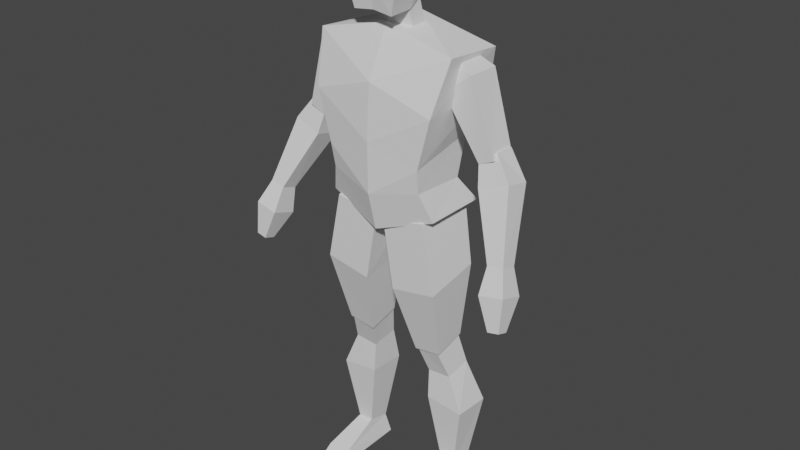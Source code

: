 # Source: untitled.blend  (saved by Blender 3.4.6; exported with 4.5.12 LTS)
import bpy
from mathutils import Matrix  # noqa: F401  (used for matrix-valued properties, if any)

bpy.ops.wm.read_factory_settings(use_empty=True)
scene = bpy.context.scene
scene.name = 'Scene'

# ---- collections
col_collection = bpy.data.collections.new('Collection'); scene.collection.children.link(col_collection)

# ---- world
world_world = bpy.data.worlds.new('World'); scene.world = world_world
world_world.use_nodes = True; world_world.node_tree.nodes.clear()
_N = world_world.node_tree.nodes; _L = world_world.node_tree.links
n0 = _N.new('ShaderNodeOutputWorld'); n0.name = 'World Output'; n0.location = (300, 300)
n1 = _N.new('ShaderNodeBackground'); n1.name = 'Background'; n1.location = (10, 300)
n1.inputs[0].default_value = (0.05088, 0.05088, 0.05088, 1.0)
_L.new(n1.outputs[0], n0.inputs[0])
n0.is_active_output = True
world_world.color = (0.05088, 0.05088, 0.05088)
world_world.use_sun_shadow = False
world_world.sun_shadow_jitter_overblur = 0.0

# ---- meshes
me_cube_001 = bpy.data.meshes.new('Cube.001')
me_cube_001.from_pydata([(0.2058, -0.8833, 0.08713), (0.2546, -0.8941, 0.6126), (0.2058, 0.4764, 0.08623), (0.2546, 0.3956, 0.6285), (0.0, 0.6871, 0.0157), (0.0, 0.3395, 0.6873), (0.0, -0.3005, 0.00573), (0.0, -0.5701, 0.6968), (0.2241, 0.7416, 0.4491), (0.1768, 0.7425, 0.2714), (0.1722, 0.6662, 0.1878), (0.2241, -1.0, 0.4753), (0.1768, -0.7083, 0.3228), (0.1722, -0.5067, 0.1779), (0.0, -1.0, 0.5165), (0.0, -0.8462, 0.3667), (0.0, -0.5014, 0.2187), (0.0, 0.825, 0.521), (0.0, 0.8992, 0.3279), (0.0, 0.8833, 0.1511), (0.1942, 0.1451, 0.5046), (0.1666, 0.03336, 0.5965), (0.1942, -0.527, 0.5046), (0.1666, -0.4152, 0.5965), (0.2985, 0.1451, 0.5768), (0.2248, 0.03336, 0.6168), (0.2985, -0.527, 0.5768), (0.2248, -0.4152, 0.6168), (0.3199, 0.04142, 0.2964), (0.3199, -0.4808, 0.3048), (0.3759, 0.04142, 0.3201), (0.3759, -0.4808, 0.3285), (0.3333, 0.1505, 0.2278), (0.314, -0.005685, 0.3228), (0.3333, -0.4034, 0.206), (0.314, -0.4255, 0.3127), (0.4365, 0.08433, 0.262), (0.3774, -0.04331, 0.3422), (0.4365, -0.4696, 0.2401), (0.3774, -0.4631, 0.3407), (0.433, 0.6146, 0.02727), (0.433, 0.2722, 0.008073), (0.4889, 0.5944, 0.03768), (0.4889, 0.252, 0.01848), (0.0567, 0.5825, -0.1948), (0.0153, 0.5699, 0.04864), (0.0567, -0.6143, -0.158), (0.0153, -0.7659, 0.05189), (0.2237, 0.5825, -0.1649), (0.1748, 0.5699, 0.07852), (0.2237, -0.6143, -0.1281), (0.1748, -0.7659, 0.08177), (0.09685, 0.1491, -0.4482), (0.09685, -0.531, -0.419), (0.1978, 0.1491, -0.4339), (0.1978, -0.531, -0.4047), (0.1223, -0.1049, -0.5482), (0.09901, 0.1404, -0.4321), (0.1223, -0.6907, -0.533), (0.09901, -0.5223, -0.4029), (0.209, -0.1049, -0.5417), (0.1879, 0.1404, -0.4321), (0.209, -0.6907, -0.5265), (0.1879, -0.5223, -0.4029), (0.1657, -0.22, -0.9129), (0.1657, -0.6965, -0.9346), (0.223, -0.22, -0.9162), (0.223, -0.6965, -0.9378), (0.4356, 0.8753, -0.05512), (0.4356, 0.3504, -0.08453), (0.5213, 0.8443, -0.03916), (0.5213, 0.3195, -0.06858), (0.4804, 0.9273, -0.1633), (0.4804, 0.6866, -0.1768), (0.5197, 0.9131, -0.156), (0.5197, 0.6725, -0.1695), (0.2636, -0.06382, -0.6721), (0.2636, -0.8845, -0.6797), (0.1246, -0.06382, -0.6569), (0.1246, -0.8845, -0.6645), (0.1501, 0.7919, -1.014), (0.1501, -0.7728, -1.009), (0.2545, 0.7919, -1.014), (0.2545, -0.7728, -1.009), (0.2418, 0.6598, -0.9747), (0.1565, 0.6522, -0.9726), (0.0, 0.09945, 0.7531), (0.0, 1.584e-08, 0.9744), (0.08371, -9.403e-09, 0.9425), (0.07118, 0.1805, 0.7337), (0.07118, 0.6984, 0.7299), (0.08371, 0.6799, 0.935), (0.07118, -0.319, 0.7926), (0.08371, -0.5068, 0.9237), (0.0, -0.4, 0.812), (0.0, -0.3963, 0.96), (0.0, 0.6799, 0.738), (0.0, 0.5363, 0.9494), (0.1, 0.0, 0.8544), (0.1, -0.5879, 0.8544), (0.1, 0.772, 0.8406), (0.0, 0.772, 0.8406), (0.0, -0.5879, 0.8544), (0.0, -0.4301, 0.6759), (0.0, -0.1997, 0.8044), (0.06625, -0.2726, 0.6677), (0.06625, -0.04226, 0.7963), (0.06625, 0.04226, 0.6514), (0.06625, 0.2726, 0.7799), (0.0, 0.1997, 0.6432), (0.0, 0.4301, 0.7718)], [], [(17, 5, 3, 8), (8, 3, 1, 11), (4, 2, 0, 6), (3, 5, 7, 1), (11, 1, 7, 14), (0, 13, 16, 6), (13, 12, 15, 16), (12, 11, 14, 15), (2, 10, 13, 0), (10, 9, 12, 13), (9, 8, 11, 12), (4, 19, 10, 2), (19, 18, 9, 10), (18, 17, 8, 9), (20, 21, 23, 22), (22, 23, 27, 26), (26, 27, 25, 24), (24, 25, 21, 20), (26, 24, 30, 31), (27, 23, 21, 25), (29, 31, 30, 28), (24, 20, 28, 30), (22, 26, 31, 29), (20, 22, 29, 28), (32, 33, 35, 34), (34, 35, 39, 38), (38, 39, 37, 36), (36, 37, 33, 32), (38, 36, 42, 43), (39, 35, 33, 37), (43, 42, 70, 71), (36, 32, 40, 42), (34, 38, 43, 41), (32, 34, 41, 40), (44, 45, 47, 46), (46, 47, 51, 50), (50, 51, 49, 48), (48, 49, 45, 44), (50, 48, 54, 55), (51, 47, 45, 49), (53, 55, 54, 52), (48, 44, 52, 54), (46, 50, 55, 53), (44, 46, 53, 52), (56, 57, 59, 58), (58, 59, 63, 62), (62, 63, 61, 60), (60, 61, 57, 56), (77, 76, 66, 67), (63, 59, 57, 61), (66, 64, 85, 84), (76, 78, 64, 66), (79, 77, 67, 65), (78, 79, 65, 64), (71, 70, 74, 75), (40, 41, 69, 68), (42, 40, 68, 70), (41, 43, 71, 69), (73, 75, 74, 72), (68, 69, 73, 72), (70, 68, 72, 74), (69, 71, 75, 73), (56, 58, 79, 78), (58, 62, 77, 79), (60, 56, 78, 76), (62, 60, 76, 77), (81, 83, 82, 80), (65, 67, 83, 81), (67, 66, 84, 82, 83), (64, 65, 81, 80, 85), (90, 100, 101, 96), (84, 85, 80, 82), (102, 95, 93, 99), (98, 88, 91, 100), (99, 93, 88, 98), (86, 89, 90, 96), (94, 92, 89, 86), (88, 87, 97, 91), (92, 99, 98, 89), (100, 91, 97, 101), (93, 95, 87, 88), (89, 98, 100, 90), (94, 102, 99, 92), (103, 104, 106, 105), (105, 106, 108, 107), (107, 108, 110, 109)])
_uv = me_cube_001.uv_layers.new(name='UVMap')
_uv.uv.foreach_set('vector', [0.5625, 0.375, 0.625, 0.375, 0.625, 0.5, 0.5625, 0.5, 0.5625, 0.5, 0.625, 0.5, 0.625, 0.75, 0.5625, 0.75, 0.25, 0.5, 0.375, 0.5, 0.375, 0.75, 0.25, 0.75, 0.625, 0.5, 0.75, 0.5, 0.75, 0.75, 0.625, 0.75, 0.5625, 0.75, 0.625, 0.75, 0.625, 0.875, 0.5625, 0.875, 0.375, 0.75, 0.4375, 0.75, 0.4375, 0.875, 0.375, 0.875, 0.4375, 0.75, 0.5, 0.75, 0.5, 0.875, 0.4375, 0.875, 0.5, 0.75, 0.5625, 0.75, 0.5625, 0.875, 0.5, 0.875, 0.375, 0.5, 0.4375, 0.5, 0.4375, 0.75, 0.375, 0.75, 0.4375, 0.5, 0.5, 0.5, 0.5, 0.75, 0.4375, 0.75, 0.5, 0.5, 0.5625, 0.5, 0.5625, 0.75, 0.5, 0.75, 0.375, 0.375, 0.4375, 0.375, 0.4375, 0.5, 0.375, 0.5, 0.4375, 0.375, 0.5, 0.375, 0.5, 0.5, 0.4375, 0.5, 0.5, 0.375, 0.5625, 0.375, 0.5625, 0.5, 0.5, 0.5, 0.375, 0.0, 0.625, 0.0, 0.625, 0.25, 0.375, 0.25, 0.375, 0.25, 0.625, 0.25, 0.625, 0.5, 0.375, 0.5, 0.375, 0.5, 0.625, 0.5, 0.625, 0.75, 0.375, 0.75, 0.375, 0.75, 0.625, 0.75, 0.625, 1.0, 0.375, 1.0, 0.375, 0.5, 0.375, 0.75, 0.375, 0.75, 0.375, 0.5, 0.625, 0.5, 0.875, 0.5, 0.875, 0.75, 0.625, 0.75, 0.125, 0.5, 0.375, 0.5, 0.375, 0.75, 0.125, 0.75, 0.375, 0.75, 0.375, 1.0, 0.375, 1.0, 0.375, 0.75, 0.375, 0.25, 0.375, 0.5, 0.375, 0.5, 0.375, 0.25, 0.375, 0.0, 0.375, 0.25, 0.375, 0.25, 0.375, 0.0, 0.375, 0.0, 0.625, 0.0, 0.625, 0.25, 0.375, 0.25, 0.375, 0.25, 0.625, 0.25, 0.625, 0.5, 0.375, 0.5, 0.375, 0.5, 0.625, 0.5, 0.625, 0.75, 0.375, 0.75, 0.375, 0.75, 0.625, 0.75, 0.625, 1.0, 0.375, 1.0, 0.375, 0.5, 0.375, 0.75, 0.375, 0.75, 0.375, 0.5, 0.625, 0.5, 0.875, 0.5, 0.875, 0.75, 0.625, 0.75, 0.375, 0.5, 0.375, 0.75, 0.375, 0.75, 0.375, 0.5, 0.375, 0.75, 0.375, 1.0, 0.375, 1.0, 0.375, 0.75, 0.375, 0.25, 0.375, 0.5, 0.375, 0.5, 0.375, 0.25, 0.375, 0.0, 0.375, 0.25, 0.375, 0.25, 0.375, 0.0, 0.375, 0.0, 0.625, 0.0, 0.625, 0.25, 0.375, 0.25, 0.375, 0.25, 0.625, 0.25, 0.625, 0.5, 0.375, 0.5, 0.375, 0.5, 0.625, 0.5, 0.625, 0.75, 0.375, 0.75, 0.375, 0.75, 0.625, 0.75, 0.625, 1.0, 0.375, 1.0, 0.375, 0.5, 0.375, 0.75, 0.375, 0.75, 0.375, 0.5, 0.625, 0.5, 0.875, 0.5, 0.875, 0.75, 0.625, 0.75, 0.125, 0.5, 0.375, 0.5, 0.375, 0.75, 0.125, 0.75, 0.375, 0.75, 0.375, 1.0, 0.375, 1.0, 0.375, 0.75, 0.375, 0.25, 0.375, 0.5, 0.375, 0.5, 0.375, 0.25, 0.375, 0.0, 0.375, 0.25, 0.375, 0.25, 0.375, 0.0, 0.375, 0.0, 0.625, 0.0, 0.625, 0.25, 0.375, 0.25, 0.375, 0.25, 0.625, 0.25, 0.625, 0.5, 0.375, 0.5, 0.375, 0.5, 0.625, 0.5, 0.625, 0.75, 0.375, 0.75, 0.375, 0.75, 0.625, 0.75, 0.625, 1.0, 0.375, 1.0, 0.375, 0.5, 0.375, 0.75, 0.375, 0.75, 0.375, 0.5, 0.625, 0.5, 0.875, 0.5, 0.875, 0.75, 0.625, 0.75, 0.375, 0.75, 0.375, 1.0, 0.375, 1.0, 0.375, 0.75, 0.375, 0.75, 0.375, 1.0, 0.375, 1.0, 0.375, 0.75, 0.375, 0.25, 0.375, 0.5, 0.375, 0.5, 0.375, 0.25, 0.375, 0.0, 0.375, 0.25, 0.375, 0.25, 0.375, 0.0, 0.375, 0.5, 0.375, 0.75, 0.375, 0.75, 0.375, 0.5, 0.375, 0.0, 0.375, 0.25, 0.375, 0.25, 0.375, 0.0, 0.375, 0.75, 0.375, 1.0, 0.375, 1.0, 0.375, 0.75, 0.375, 0.25, 0.375, 0.5, 0.375, 0.5, 0.375, 0.25, 0.125, 0.5, 0.375, 0.5, 0.375, 0.75, 0.125, 0.75, 0.375, 0.0, 0.375, 0.25, 0.375, 0.25, 0.375, 0.0, 0.375, 0.75, 0.375, 1.0, 0.375, 1.0, 0.375, 0.75, 0.375, 0.25, 0.375, 0.5, 0.375, 0.5, 0.375, 0.25, 0.375, 0.0, 0.375, 0.25, 0.375, 0.25, 0.375, 0.0, 0.375, 0.25, 0.375, 0.5, 0.375, 0.5, 0.375, 0.25, 0.375, 0.75, 0.375, 1.0, 0.375, 1.0, 0.375, 0.75, 0.375, 0.5, 0.375, 0.75, 0.375, 0.75, 0.375, 0.5, 0.125, 0.5, 0.375, 0.5, 0.375, 0.75, 0.125, 0.75, 0.375, 0.25, 0.375, 0.5, 0.375, 0.5, 0.375, 0.25, 0.375, 0.5, 0.375, 0.75, 0.375, 0.75, 0.375, 0.75, 0.375, 0.5, 0.375, 0.0, 0.375, 0.25, 0.375, 0.25, 0.375, 0.0, 0.375, 0.0, 0.375, 0.75, 0.5, 0.75, 0.5, 0.875, 0.375, 0.875, 0.375, 0.75, 0.375, 1.0, 0.375, 1.0, 0.375, 0.75, 0.5, 0.375, 0.625, 0.375, 0.625, 0.5, 0.5, 0.5, 0.5, 0.625, 0.625, 0.625, 0.625, 0.75, 0.5, 0.75, 0.5, 0.5, 0.625, 0.5, 0.625, 0.625, 0.5, 0.625, 0.25, 0.625, 0.375, 0.625, 0.375, 0.75, 0.25, 0.75, 0.25, 0.5, 0.375, 0.5, 0.375, 0.625, 0.25, 0.625, 0.625, 0.625, 0.75, 0.625, 0.75, 0.75, 0.625, 0.75, 0.375, 0.5, 0.5, 0.5, 0.5, 0.625, 0.375, 0.625, 0.5, 0.75, 0.625, 0.75, 0.625, 0.875, 0.5, 0.875, 0.625, 0.5, 0.75, 0.5, 0.75, 0.625, 0.625, 0.625, 0.375, 0.625, 0.5, 0.625, 0.5, 0.75, 0.375, 0.75, 0.375, 0.375, 0.5, 0.375, 0.5, 0.5, 0.375, 0.5, 1.0, 0.5, 1.0, 1.0, 0.8333, 1.0, 0.8333, 0.5, 0.8333, 0.5, 0.8333, 1.0, 0.6667, 1.0, 0.6667, 0.5, 0.6667, 0.5, 0.6667, 1.0, 0.5, 1.0, 0.5, 0.5])
me_cube_001.update()

# ---- objects
ob_empty = bpy.data.objects.new('Empty', None)
ob_empty_001 = bpy.data.objects.new('Empty.001', None)
ob_cube = bpy.data.objects.new('Cube', me_cube_001)

# ---- transforms, parenting, visibility, modifiers, constraints
ob_empty.location = (0.9638, 2.41, 0.9843)
ob_empty.rotation_euler = (1.571, -0.0, 0.0)
ob_empty.scale = (0.6024, 0.6024, 0.6024)
ob_empty.empty_display_type = 'IMAGE'
ob_empty.empty_display_size = 5.0
ob_empty_001.location = (-5.59, 0.1205, 0.9843)
ob_empty_001.rotation_euler = (1.571, -0.0, 1.571)
ob_empty_001.scale = (0.6024, 0.6024, 0.6024)
ob_empty_001.empty_display_type = 'IMAGE'
ob_empty_001.empty_display_size = 5.0
ob_cube.location = (0.0, 0.0, 1.0)
ob_cube.scale = (1.0, -0.1701, 1.0)
_m = ob_cube.modifiers.new('Mirror', 'MIRROR')
_m.use_clip = True

# ---- collection membership
col_collection.objects.link(ob_empty)
col_collection.objects.link(ob_empty_001)
col_collection.objects.link(ob_cube)

# ---- scene / render settings (as saved in the file)
scene.frame_start = 1; scene.frame_end = 250; scene.frame_set(1)
scene.render.engine = 'BLENDER_EEVEE_NEXT'
scene.cycles.sampling_pattern = 'TABULATED_SOBOL'
scene.cycles.use_light_tree = False
scene.view_settings.view_transform = 'Filmic'
bpy.context.view_layer.update()

# ---- added for rendering (the .blend has no active camera and no usable light): camera, sun
cam_auto = bpy.data.cameras.new('AutoCamera')
cam_auto.lens = 50.0
cam_auto.sensor_width = 36.0
cam_auto.clip_end = 1000.0
ob_auto_camera = bpy.data.objects.new('AutoCamera', cam_auto)
scene.collection.objects.link(ob_auto_camera)
ob_auto_camera.location = (2.09936, -2.51304, 2.65968)
ob_auto_camera.rotation_euler = (1.09748, -7.21219e-08, 0.694738)
scene.camera = ob_auto_camera
light_auto_sun = bpy.data.lights.new('AutoSun', 'SUN')
light_auto_sun.energy = 3.0
light_auto_sun.angle = 0.0523599
ob_auto_sun = bpy.data.objects.new('AutoSun', light_auto_sun)
scene.collection.objects.link(ob_auto_sun)
ob_auto_sun.rotation_euler = (0.872665, 0.174533, 0.523599)
bpy.context.view_layer.update()
